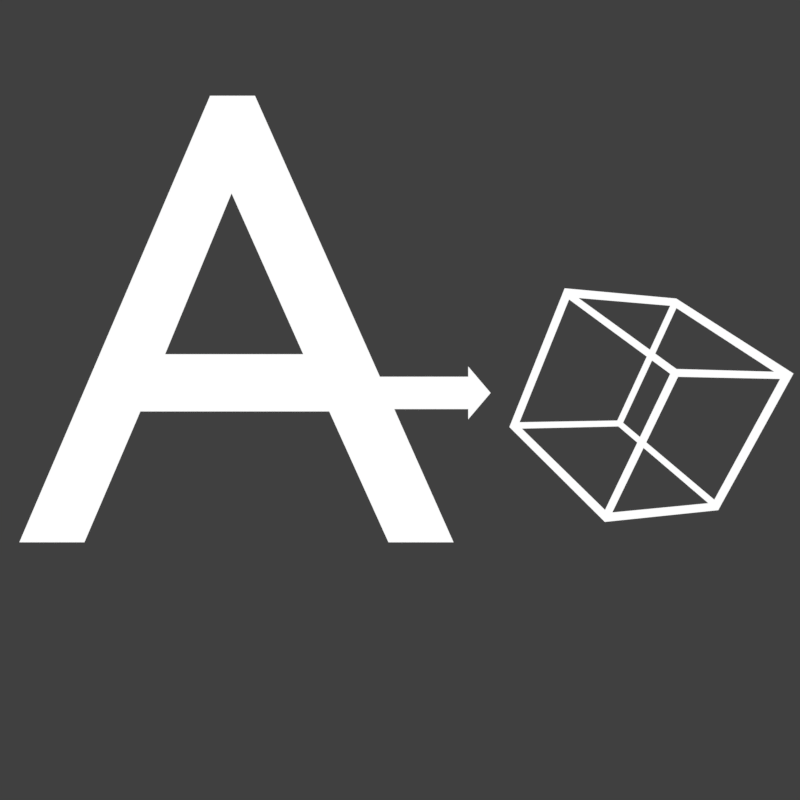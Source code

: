 # Source: NamePosition_Icon.blend  (saved by Blender 2.78.0; exported with 4.5.12 LTS)
import bpy
from mathutils import Matrix  # noqa: F401  (used for matrix-valued properties, if any)

bpy.ops.wm.read_factory_settings(use_empty=True)
scene = bpy.context.scene
scene.name = 'Scene'

# ---- collections
col_collection_1 = bpy.data.collections.new('Collection 1'); scene.collection.children.link(col_collection_1)

# ---- materials (node trees are filled in below, after node groups)
mat_material_001 = bpy.data.materials.new('Material.001')
mat_material_001.alpha_threshold = 0.0
mat_material_001.roughness = 0.5

# ---- material node trees
mat_material_001.use_nodes = True; mat_material_001.node_tree.nodes.clear()
_N = mat_material_001.node_tree.nodes; _L = mat_material_001.node_tree.links
n0 = _N.new('ShaderNodeOutputMaterial'); n0.name = 'Material Output'; n0.location = (300, 300)
n1 = _N.new('ShaderNodeEmission'); n1.name = 'Emission'; n1.location = (10, 300)
_L.new(n1.outputs[0], n0.inputs[0])
n0.is_active_output = True

# ---- world
world_world = bpy.data.worlds.new('World'); scene.world = world_world
world_world.color = (0.05088, 0.05088, 0.05088)
world_world.use_sun_shadow = False
world_world.sun_shadow_jitter_overblur = 0.0
world_world.cycles.sampling_method = 'MANUAL'

# ---- cameras
cam_camera_001 = bpy.data.cameras.new('Camera.001')
cam_camera_001.clip_end = 100.0
cam_camera_001.lens = 35.0
cam_camera_001.sensor_width = 32.0
cam_camera_001.sensor_height = 18.0
cam_camera_001.display_size = 2.0
cam_camera_001.dof.focus_distance = 0.0

# ---- meshes
me_cube_001 = bpy.data.meshes.new('Cube.001')
me_cube_001.from_pydata([(-1.0, -1.0, -1.0), (-1.0, -1.0, 1.0), (-1.0, 1.0, -1.0), (-1.0, 1.0, 1.0), (1.0, -1.0, -1.0), (1.0, -1.0, 1.0), (1.0, 1.0, -1.0), (1.0, 1.0, 1.0)], [], [(0, 1, 3, 2), (2, 3, 7, 6), (6, 7, 5, 4), (4, 5, 1, 0), (2, 6, 4, 0), (7, 3, 1, 5)])
me_cube_001.materials.append(mat_material_001)
me_cube_001.use_remesh_preserve_volume = False
me_cube_001.use_remesh_preserve_attributes = False
me_cube_001.use_mirror_vertex_groups = False
me_cube_001.update()
me_plane_001 = bpy.data.meshes.new('Plane.001')
me_plane_001.from_pydata([(-9.221, -1.0, 0.0), (3.344, -1.0, 0.0), (-9.221, 1.0, 0.0), (3.344, 1.0, 0.0), (3.344, -1.633, 0.0), (3.344, 1.633, 0.0), (5.241, 0.0, 0.0)], [], [(0, 1, 3, 2), (3, 1, 4, 5), (5, 4, 6)])
me_plane_001.materials.append(mat_material_001)
me_plane_001.use_remesh_preserve_volume = False
me_plane_001.use_remesh_preserve_attributes = False
me_plane_001.use_mirror_vertex_groups = False
me_plane_001.update()

# ---- curves / text
txt_text = bpy.data.curves.new('Text', 'FONT')
txt_text.dimensions = '2D'
txt_text.body = 'A'
txt_text.materials.append(mat_material_001)
txt_text.use_path_clamp = True
txt_text.bevel_resolution = 0

# ---- objects
ob_cube = bpy.data.objects.new('Cube', me_cube_001)
ob_plane = bpy.data.objects.new('Plane', me_plane_001)
ob_text = bpy.data.objects.new('Text', txt_text)
ob_camera = bpy.data.objects.new('Camera', cam_camera_001)

# ---- transforms, parenting, visibility, modifiers, constraints
ob_cube.location = (2.791, -0.02095, 0.0)
ob_cube.rotation_euler = (0.5486, 0.5652, 0.0)
ob_cube.scale = (0.8933, 0.8933, 0.8933)
ob_cube.lineart.crease_threshold = 0.0
_m = ob_cube.modifiers.new('Wireframe', 'WIREFRAME')
_m.thickness = 0.1265
ob_plane.location = (0.3276, 0.08141, 0.0)
ob_plane.scale = (0.136, 0.1862, 0.1344)
ob_plane.lineart.crease_threshold = 0.0
ob_text.location = (-4.368, -1.633, 0.0)
ob_text.scale = (7.47, 7.47, 7.47)
ob_text.lineart.crease_threshold = 0.0
ob_camera.location = (0.0, 0.0, 10.04)
ob_camera.lineart.crease_threshold = 0.0

# ---- collection membership
col_collection_1.objects.link(ob_cube)
col_collection_1.objects.link(ob_plane)
col_collection_1.objects.link(ob_text)
col_collection_1.objects.link(ob_camera)

# ---- scene / render settings (as saved in the file)
scene.camera = ob_camera
scene.frame_start = 1; scene.frame_end = 250; scene.frame_set(1)
scene.render.engine = 'CYCLES'
scene.render.resolution_x = 256
scene.render.resolution_y = 256
scene.render.dither_intensity = 0.0
scene.render.film_transparent = True
scene.cycles.use_denoising = False
scene.cycles.samples = 128
scene.cycles.sampling_pattern = 'TABULATED_SOBOL'
scene.cycles.light_sampling_threshold = 0.0
scene.cycles.use_adaptive_sampling = False
scene.cycles.use_light_tree = False
scene.cycles.blur_glossy = 0.0
scene.cycles.sample_clamp_indirect = 0.0
scene.view_settings.view_transform = 'Standard'
bpy.context.view_layer.update()
